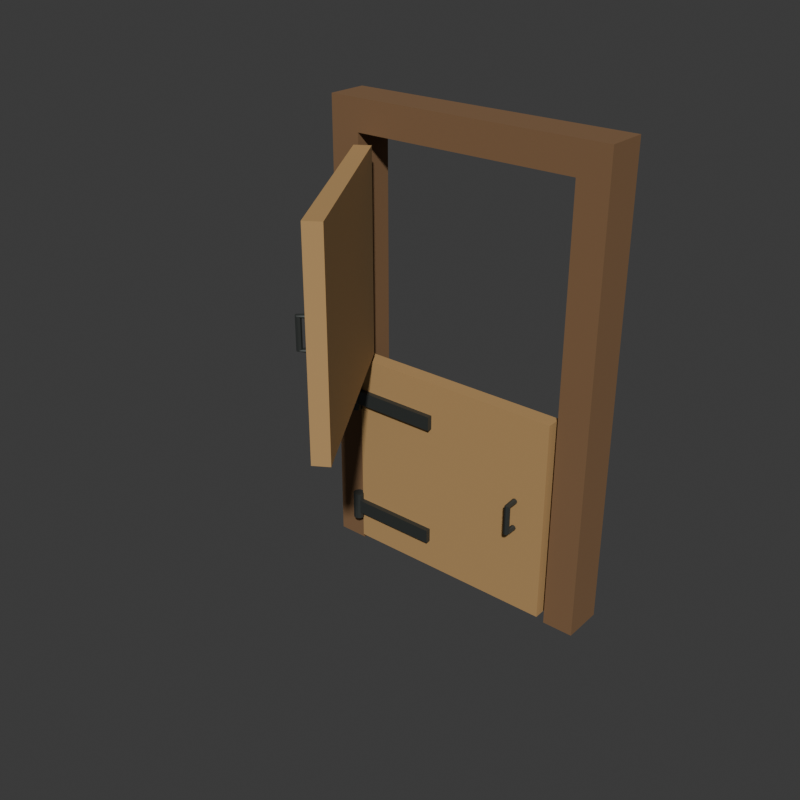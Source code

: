 # Source: source.blend  (saved by Blender 4.3.34; exported with 4.5.12 LTS)
import bpy
from mathutils import Matrix  # noqa: F401  (used for matrix-valued properties, if any)

bpy.ops.wm.read_factory_settings(use_empty=True)
scene = bpy.context.scene
scene.name = 'Scene'

# ---- collections
col_collection = bpy.data.collections.new('Collection'); scene.collection.children.link(col_collection)

# ---- materials (node trees are filled in below, after node groups)
mat_darktimberframe = bpy.data.materials.new('DarkTimberFrame')
mat_darktimberframe.diffuse_color = (0.22, 0.12, 0.055, 1.0)
mat_ochretimberleaves = bpy.data.materials.new('OchreTimberLeaves')
mat_ochretimberleaves.diffuse_color = (0.48, 0.29, 0.115, 1.0)
mat_fixedironhardware = bpy.data.materials.new('FixedIronHardware')
mat_fixedironhardware.diffuse_color = (0.075, 0.083, 0.078, 1.0)

# ---- material node trees
mat_darktimberframe.use_nodes = True; mat_darktimberframe.node_tree.nodes.clear()
_N = mat_darktimberframe.node_tree.nodes; _L = mat_darktimberframe.node_tree.links
n0 = _N.new('ShaderNodeBsdfPrincipled'); n0.name = 'Principled BSDF'; n0.location = (10, 300)
n0.inputs[0].default_value = (0.22, 0.12, 0.055, 1.0)
n0.inputs[2].default_value = 0.87
n1 = _N.new('ShaderNodeOutputMaterial'); n1.name = 'Material Output'; n1.location = (300, 300)
_L.new(n0.outputs[0], n1.inputs[0])
n1.is_active_output = True
mat_ochretimberleaves.use_nodes = True; mat_ochretimberleaves.node_tree.nodes.clear()
_N = mat_ochretimberleaves.node_tree.nodes; _L = mat_ochretimberleaves.node_tree.links
n0 = _N.new('ShaderNodeBsdfPrincipled'); n0.name = 'Principled BSDF'; n0.location = (10, 300)
n0.inputs[0].default_value = (0.48, 0.29, 0.115, 1.0)
n0.inputs[2].default_value = 0.86
n1 = _N.new('ShaderNodeOutputMaterial'); n1.name = 'Material Output'; n1.location = (300, 300)
_L.new(n0.outputs[0], n1.inputs[0])
n1.is_active_output = True
mat_fixedironhardware.use_nodes = True; mat_fixedironhardware.node_tree.nodes.clear()
_N = mat_fixedironhardware.node_tree.nodes; _L = mat_fixedironhardware.node_tree.links
n0 = _N.new('ShaderNodeBsdfPrincipled'); n0.name = 'Principled BSDF'; n0.location = (10, 300)
n0.inputs[0].default_value = (0.075, 0.083, 0.078, 1.0)
n0.inputs[1].default_value = 0.65
n0.inputs[2].default_value = 0.55
n1 = _N.new('ShaderNodeOutputMaterial'); n1.name = 'Material Output'; n1.location = (300, 300)
_L.new(n0.outputs[0], n1.inputs[0])
n1.is_active_output = True

# ---- world
world_world = bpy.data.worlds.new('World'); scene.world = world_world
world_world.use_nodes = True; world_world.node_tree.nodes.clear()
_N = world_world.node_tree.nodes; _L = world_world.node_tree.links
n0 = _N.new('ShaderNodeOutputWorld'); n0.name = 'World Output'; n0.location = (300, 300)
n1 = _N.new('ShaderNodeBackground'); n1.name = 'Background'; n1.location = (10, 300)
n1.inputs[0].default_value = (0.05088, 0.05088, 0.05088, 1.0)
_L.new(n1.outputs[0], n0.inputs[0])
n0.is_active_output = True
world_world.color = (0.05088, 0.05088, 0.05088)
world_world.sun_shadow_jitter_overblur = 0.0

# ---- meshes
me_wholeopenbottomdoorframemesh = bpy.data.meshes.new('WholeOpenBottomDoorFrameMesh')
me_wholeopenbottomdoorframemesh.from_pydata([(-0.7, 0.3753, 0.0), (-0.55, 0.3753, 0.0), (-0.55, 0.3753, 2.1), (0.55, 0.3753, 2.1), (0.55, 0.3753, 0.0), (0.7, 0.3753, 0.0), (0.7, 0.3753, 2.25), (-0.7, 0.3753, 2.25), (-0.7, 0.5753, 0.0), (-0.55, 0.5753, 0.0), (-0.55, 0.5753, 2.1), (0.55, 0.5753, 2.1), (0.55, 0.5753, 0.0), (0.7, 0.5753, 0.0), (0.7, 0.5753, 2.25), (-0.7, 0.5753, 2.25)], [], [(7, 0, 1), (9, 8, 15), (7, 1, 2), (10, 9, 15), (7, 2, 3), (11, 10, 15), (3, 4, 5), (13, 12, 11), (3, 5, 6), (14, 13, 11), (3, 6, 7), (15, 14, 11), (0, 9, 1), (0, 8, 9), (1, 10, 2), (1, 9, 10), (2, 11, 3), (2, 10, 11), (3, 12, 4), (3, 11, 12), (4, 13, 5), (4, 12, 13), (5, 14, 6), (5, 13, 14), (6, 15, 7), (6, 14, 15), (7, 8, 0), (7, 15, 8)])
me_wholeopenbottomdoorframemesh.materials.append(mat_darktimberframe)
me_wholeopenbottomdoorframemesh.materials.append(mat_ochretimberleaves)
me_wholeopenbottomdoorframemesh.materials.append(mat_fixedironhardware)
me_wholeopenbottomdoorframemesh.update()
me_lowerwholedoorleafmesh = bpy.data.meshes.new('LowerWholeDoorLeafMesh')
me_lowerwholedoorleafmesh.from_pydata([(-0.53, 0.3453, 0.04), (0.53, 0.3453, 0.04), (-0.53, 0.4253, 0.04), (0.53, 0.4253, 0.04), (-0.53, 0.3453, 1.04), (0.53, 0.3453, 1.04), (-0.53, 0.4253, 1.04), (0.53, 0.4253, 1.04)], [], [(0, 2, 3), (0, 3, 1), (4, 5, 7), (4, 7, 6), (0, 1, 5), (0, 5, 4), (2, 6, 7), (2, 7, 3), (0, 4, 6), (0, 6, 2), (1, 3, 7), (1, 7, 5)])
me_lowerwholedoorleafmesh.polygons.foreach_set('material_index', [1, 1, 1, 1, 1, 1, 1, 1, 1, 1, 1, 1])
me_lowerwholedoorleafmesh.materials.append(mat_darktimberframe)
me_lowerwholedoorleafmesh.materials.append(mat_ochretimberleaves)
me_lowerwholedoorleafmesh.materials.append(mat_fixedironhardware)
me_lowerwholedoorleafmesh.update()
me_lowerfixedhingestation0mesh = bpy.data.meshes.new('LowerFixedHingeStation0Mesh')
me_lowerfixedhingestation0mesh.from_pydata([(-0.55, 0.3623, 0.15), (-0.5635, 0.3587, 0.15), (-0.5734, 0.3488, 0.15), (-0.577, 0.3353, 0.15), (-0.5734, 0.3218, 0.15), (-0.5635, 0.3119, 0.15), (-0.55, 0.3083, 0.15), (-0.5365, 0.3119, 0.15), (-0.5266, 0.3218, 0.15), (-0.523, 0.3353, 0.15), (-0.5266, 0.3488, 0.15), (-0.5365, 0.3587, 0.15), (-0.55, 0.3623, 0.29), (-0.5635, 0.3587, 0.29), (-0.5734, 0.3488, 0.29), (-0.577, 0.3353, 0.29), (-0.5734, 0.3218, 0.29), (-0.5635, 0.3119, 0.29), (-0.55, 0.3083, 0.29), (-0.5365, 0.3119, 0.29), (-0.5266, 0.3218, 0.29), (-0.523, 0.3353, 0.29), (-0.5266, 0.3488, 0.29), (-0.5365, 0.3587, 0.29), (-0.55, 0.3353, 0.15), (-0.55, 0.3353, 0.29)], [], [(0, 1, 13), (0, 13, 12), (1, 2, 14), (1, 14, 13), (2, 3, 15), (2, 15, 14), (3, 4, 16), (3, 16, 15), (4, 5, 17), (4, 17, 16), (5, 6, 18), (5, 18, 17), (6, 7, 19), (6, 19, 18), (7, 8, 20), (7, 20, 19), (8, 9, 21), (8, 21, 20), (9, 10, 22), (9, 22, 21), (10, 11, 23), (10, 23, 22), (11, 0, 12), (11, 12, 23), (24, 1, 0), (24, 2, 1), (24, 3, 2), (24, 4, 3), (24, 5, 4), (24, 6, 5), (24, 7, 6), (24, 8, 7), (24, 9, 8), (24, 10, 9), (24, 11, 10), (24, 0, 11), (25, 12, 13), (25, 13, 14), (25, 14, 15), (25, 15, 16), (25, 16, 17), (25, 17, 18), (25, 18, 19), (25, 19, 20), (25, 20, 21), (25, 21, 22), (25, 22, 23), (25, 23, 12)])
me_lowerfixedhingestation0mesh.polygons.foreach_set('material_index', [2, 2, 2, 2, 2, 2, 2, 2, 2, 2, 2, 2, 2, 2, 2, 2, 2, 2, 2, 2, 2, 2, 2, 2, 2, 2, 2, 2, 2, 2, 2, 2, 2, 2, 2, 2, 2, 2, 2, 2, 2, 2, 2, 2, 2, 2, 2, 2])
me_lowerfixedhingestation0mesh.materials.append(mat_darktimberframe)
me_lowerfixedhingestation0mesh.materials.append(mat_ochretimberleaves)
me_lowerfixedhingestation0mesh.materials.append(mat_fixedironhardware)
me_lowerfixedhingestation0mesh.update()
me_lowerfullhingestrap0mesh = bpy.data.meshes.new('LowerFullHingeStrap0Mesh')
me_lowerfullhingestrap0mesh.from_pydata([(-0.56, 0.3203, 0.185), (-0.1, 0.3203, 0.185), (-0.56, 0.3483, 0.185), (-0.1, 0.3483, 0.185), (-0.56, 0.3203, 0.255), (-0.1, 0.3203, 0.255), (-0.56, 0.3483, 0.255), (-0.1, 0.3483, 0.255)], [], [(0, 2, 3), (0, 3, 1), (4, 5, 7), (4, 7, 6), (0, 1, 5), (0, 5, 4), (2, 6, 7), (2, 7, 3), (0, 4, 6), (0, 6, 2), (1, 3, 7), (1, 7, 5)])
me_lowerfullhingestrap0mesh.polygons.foreach_set('material_index', [2, 2, 2, 2, 2, 2, 2, 2, 2, 2, 2, 2])
me_lowerfullhingestrap0mesh.materials.append(mat_darktimberframe)
me_lowerfullhingestrap0mesh.materials.append(mat_ochretimberleaves)
me_lowerfullhingestrap0mesh.materials.append(mat_fixedironhardware)
me_lowerfullhingestrap0mesh.update()
me_lowerfixedhingestation1mesh = bpy.data.meshes.new('LowerFixedHingeStation1Mesh')
me_lowerfixedhingestation1mesh.from_pydata([(-0.55, 0.3623, 0.77), (-0.5635, 0.3587, 0.77), (-0.5734, 0.3488, 0.77), (-0.577, 0.3353, 0.77), (-0.5734, 0.3218, 0.77), (-0.5635, 0.3119, 0.77), (-0.55, 0.3083, 0.77), (-0.5365, 0.3119, 0.77), (-0.5266, 0.3218, 0.77), (-0.523, 0.3353, 0.77), (-0.5266, 0.3488, 0.77), (-0.5365, 0.3587, 0.77), (-0.55, 0.3623, 0.91), (-0.5635, 0.3587, 0.91), (-0.5734, 0.3488, 0.91), (-0.577, 0.3353, 0.91), (-0.5734, 0.3218, 0.91), (-0.5635, 0.3119, 0.91), (-0.55, 0.3083, 0.91), (-0.5365, 0.3119, 0.91), (-0.5266, 0.3218, 0.91), (-0.523, 0.3353, 0.91), (-0.5266, 0.3488, 0.91), (-0.5365, 0.3587, 0.91), (-0.55, 0.3353, 0.77), (-0.55, 0.3353, 0.91)], [], [(0, 1, 13), (0, 13, 12), (1, 2, 14), (1, 14, 13), (2, 3, 15), (2, 15, 14), (3, 4, 16), (3, 16, 15), (4, 5, 17), (4, 17, 16), (5, 6, 18), (5, 18, 17), (6, 7, 19), (6, 19, 18), (7, 8, 20), (7, 20, 19), (8, 9, 21), (8, 21, 20), (9, 10, 22), (9, 22, 21), (10, 11, 23), (10, 23, 22), (11, 0, 12), (11, 12, 23), (24, 1, 0), (24, 2, 1), (24, 3, 2), (24, 4, 3), (24, 5, 4), (24, 6, 5), (24, 7, 6), (24, 8, 7), (24, 9, 8), (24, 10, 9), (24, 11, 10), (24, 0, 11), (25, 12, 13), (25, 13, 14), (25, 14, 15), (25, 15, 16), (25, 16, 17), (25, 17, 18), (25, 18, 19), (25, 19, 20), (25, 20, 21), (25, 21, 22), (25, 22, 23), (25, 23, 12)])
me_lowerfixedhingestation1mesh.polygons.foreach_set('material_index', [2, 2, 2, 2, 2, 2, 2, 2, 2, 2, 2, 2, 2, 2, 2, 2, 2, 2, 2, 2, 2, 2, 2, 2, 2, 2, 2, 2, 2, 2, 2, 2, 2, 2, 2, 2, 2, 2, 2, 2, 2, 2, 2, 2, 2, 2, 2, 2])
me_lowerfixedhingestation1mesh.materials.append(mat_darktimberframe)
me_lowerfixedhingestation1mesh.materials.append(mat_ochretimberleaves)
me_lowerfixedhingestation1mesh.materials.append(mat_fixedironhardware)
me_lowerfixedhingestation1mesh.update()
me_lowerfullhingestrap1mesh = bpy.data.meshes.new('LowerFullHingeStrap1Mesh')
me_lowerfullhingestrap1mesh.from_pydata([(-0.56, 0.3203, 0.805), (-0.1, 0.3203, 0.805), (-0.56, 0.3483, 0.805), (-0.1, 0.3483, 0.805), (-0.56, 0.3203, 0.875), (-0.1, 0.3203, 0.875), (-0.56, 0.3483, 0.875), (-0.1, 0.3483, 0.875)], [], [(0, 2, 3), (0, 3, 1), (4, 5, 7), (4, 7, 6), (0, 1, 5), (0, 5, 4), (2, 6, 7), (2, 7, 3), (0, 4, 6), (0, 6, 2), (1, 3, 7), (1, 7, 5)])
me_lowerfullhingestrap1mesh.polygons.foreach_set('material_index', [2, 2, 2, 2, 2, 2, 2, 2, 2, 2, 2, 2])
me_lowerfullhingestrap1mesh.materials.append(mat_darktimberframe)
me_lowerfullhingestrap1mesh.materials.append(mat_ochretimberleaves)
me_lowerfullhingestrap1mesh.materials.append(mat_fixedironhardware)
me_lowerfullhingestrap1mesh.update()
me_lowerfixedpullmesh = bpy.data.meshes.new('LowerFixedPullMesh')
me_lowerfixedpullmesh.from_pydata([(0.38, 0.3403, 0.484), (0.3701, 0.3403, 0.4799), (0.366, 0.3403, 0.47), (0.3701, 0.3403, 0.4601), (0.38, 0.3403, 0.456), (0.3899, 0.3403, 0.4601), (0.394, 0.3403, 0.47), (0.3899, 0.3403, 0.4799), (0.38, 0.2983, 0.4751), (0.3701, 0.2945, 0.4736), (0.366, 0.2853, 0.47), (0.3701, 0.2761, 0.4664), (0.38, 0.2723, 0.4649), (0.3899, 0.2761, 0.4664), (0.394, 0.2853, 0.47), (0.3899, 0.2945, 0.4736), (0.38, 0.2983, 0.6049), (0.3701, 0.2945, 0.6064), (0.366, 0.2853, 0.61), (0.3701, 0.2761, 0.6136), (0.38, 0.2723, 0.6151), (0.3899, 0.2761, 0.6136), (0.394, 0.2853, 0.61), (0.3899, 0.2945, 0.6064), (0.38, 0.3403, 0.596), (0.3701, 0.3403, 0.6001), (0.366, 0.3403, 0.61), (0.3701, 0.3403, 0.6199), (0.38, 0.3403, 0.624), (0.3899, 0.3403, 0.6199), (0.394, 0.3403, 0.61), (0.3899, 0.3403, 0.6001), (0.38, 0.3403, 0.47), (0.38, 0.3403, 0.61)], [], [(0, 1, 9), (0, 9, 8), (1, 2, 10), (1, 10, 9), (2, 3, 11), (2, 11, 10), (3, 4, 12), (3, 12, 11), (4, 5, 13), (4, 13, 12), (5, 6, 14), (5, 14, 13), (6, 7, 15), (6, 15, 14), (7, 0, 8), (7, 8, 15), (8, 9, 17), (8, 17, 16), (9, 10, 18), (9, 18, 17), (10, 11, 19), (10, 19, 18), (11, 12, 20), (11, 20, 19), (12, 13, 21), (12, 21, 20), (13, 14, 22), (13, 22, 21), (14, 15, 23), (14, 23, 22), (15, 8, 16), (15, 16, 23), (16, 17, 25), (16, 25, 24), (17, 18, 26), (17, 26, 25), (18, 19, 27), (18, 27, 26), (19, 20, 28), (19, 28, 27), (20, 21, 29), (20, 29, 28), (21, 22, 30), (21, 30, 29), (22, 23, 31), (22, 31, 30), (23, 16, 24), (23, 24, 31), (32, 1, 0), (32, 2, 1), (32, 3, 2), (32, 4, 3), (32, 5, 4), (32, 6, 5), (32, 7, 6), (32, 0, 7), (33, 24, 25), (33, 25, 26), (33, 26, 27), (33, 27, 28), (33, 28, 29), (33, 29, 30), (33, 30, 31), (33, 31, 24)])
me_lowerfixedpullmesh.polygons.foreach_set('material_index', [2, 2, 2, 2, 2, 2, 2, 2, 2, 2, 2, 2, 2, 2, 2, 2, 2, 2, 2, 2, 2, 2, 2, 2, 2, 2, 2, 2, 2, 2, 2, 2, 2, 2, 2, 2, 2, 2, 2, 2, 2, 2, 2, 2, 2, 2, 2, 2, 2, 2, 2, 2, 2, 2, 2, 2, 2, 2, 2, 2, 2, 2, 2, 2])
me_lowerfixedpullmesh.materials.append(mat_darktimberframe)
me_lowerfixedpullmesh.materials.append(mat_ochretimberleaves)
me_lowerfixedpullmesh.materials.append(mat_fixedironhardware)
me_lowerfixedpullmesh.update()
me_upperwholedoorleafmesh = bpy.data.meshes.new('UpperWholeDoorLeafMesh')
me_upperwholedoorleafmesh.from_pydata([(-0.5309, 0.3236, 1.075), (0.03079, -0.5753, 1.075), (-0.4631, 0.366, 1.075), (0.09864, -0.5329, 1.075), (-0.5309, 0.3236, 2.06), (0.03079, -0.5753, 2.06), (-0.4631, 0.366, 2.06), (0.09864, -0.5329, 2.06)], [], [(0, 2, 3), (0, 3, 1), (4, 5, 7), (4, 7, 6), (0, 1, 5), (0, 5, 4), (2, 6, 7), (2, 7, 3), (0, 4, 6), (0, 6, 2), (1, 3, 7), (1, 7, 5)])
me_upperwholedoorleafmesh.polygons.foreach_set('material_index', [1, 1, 1, 1, 1, 1, 1, 1, 1, 1, 1, 1])
me_upperwholedoorleafmesh.materials.append(mat_darktimberframe)
me_upperwholedoorleafmesh.materials.append(mat_ochretimberleaves)
me_upperwholedoorleafmesh.materials.append(mat_fixedironhardware)
me_upperwholedoorleafmesh.update()
me_upperfixedhingestation0mesh = bpy.data.meshes.new('UpperFixedHingeStation0Mesh')
me_upperfixedhingestation0mesh.from_pydata([(-0.55, 0.3623, 1.23), (-0.5635, 0.3587, 1.23), (-0.5734, 0.3488, 1.23), (-0.577, 0.3353, 1.23), (-0.5734, 0.3218, 1.23), (-0.5635, 0.3119, 1.23), (-0.55, 0.3083, 1.23), (-0.5365, 0.3119, 1.23), (-0.5266, 0.3218, 1.23), (-0.523, 0.3353, 1.23), (-0.5266, 0.3488, 1.23), (-0.5365, 0.3587, 1.23), (-0.55, 0.3623, 1.37), (-0.5635, 0.3587, 1.37), (-0.5734, 0.3488, 1.37), (-0.577, 0.3353, 1.37), (-0.5734, 0.3218, 1.37), (-0.5635, 0.3119, 1.37), (-0.55, 0.3083, 1.37), (-0.5365, 0.3119, 1.37), (-0.5266, 0.3218, 1.37), (-0.523, 0.3353, 1.37), (-0.5266, 0.3488, 1.37), (-0.5365, 0.3587, 1.37), (-0.55, 0.3353, 1.23), (-0.55, 0.3353, 1.37)], [], [(0, 1, 13), (0, 13, 12), (1, 2, 14), (1, 14, 13), (2, 3, 15), (2, 15, 14), (3, 4, 16), (3, 16, 15), (4, 5, 17), (4, 17, 16), (5, 6, 18), (5, 18, 17), (6, 7, 19), (6, 19, 18), (7, 8, 20), (7, 20, 19), (8, 9, 21), (8, 21, 20), (9, 10, 22), (9, 22, 21), (10, 11, 23), (10, 23, 22), (11, 0, 12), (11, 12, 23), (24, 1, 0), (24, 2, 1), (24, 3, 2), (24, 4, 3), (24, 5, 4), (24, 6, 5), (24, 7, 6), (24, 8, 7), (24, 9, 8), (24, 10, 9), (24, 11, 10), (24, 0, 11), (25, 12, 13), (25, 13, 14), (25, 14, 15), (25, 15, 16), (25, 16, 17), (25, 17, 18), (25, 18, 19), (25, 19, 20), (25, 20, 21), (25, 21, 22), (25, 22, 23), (25, 23, 12)])
me_upperfixedhingestation0mesh.polygons.foreach_set('material_index', [2, 2, 2, 2, 2, 2, 2, 2, 2, 2, 2, 2, 2, 2, 2, 2, 2, 2, 2, 2, 2, 2, 2, 2, 2, 2, 2, 2, 2, 2, 2, 2, 2, 2, 2, 2, 2, 2, 2, 2, 2, 2, 2, 2, 2, 2, 2, 2])
me_upperfixedhingestation0mesh.materials.append(mat_darktimberframe)
me_upperfixedhingestation0mesh.materials.append(mat_ochretimberleaves)
me_upperfixedhingestation0mesh.materials.append(mat_fixedironhardware)
me_upperfixedhingestation0mesh.update()
me_upperfullhingestrap0mesh = bpy.data.meshes.new('UpperFullHingeStrap0Mesh')
me_upperfullhingestrap0mesh.from_pydata([(-0.568, 0.3358, 1.265), (-0.3243, -0.05427, 1.265), (-0.5443, 0.3507, 1.265), (-0.3005, -0.03944, 1.265), (-0.568, 0.3358, 1.335), (-0.3243, -0.05427, 1.335), (-0.5443, 0.3507, 1.335), (-0.3005, -0.03944, 1.335)], [], [(0, 2, 3), (0, 3, 1), (4, 5, 7), (4, 7, 6), (0, 1, 5), (0, 5, 4), (2, 6, 7), (2, 7, 3), (0, 4, 6), (0, 6, 2), (1, 3, 7), (1, 7, 5)])
me_upperfullhingestrap0mesh.polygons.foreach_set('material_index', [2, 2, 2, 2, 2, 2, 2, 2, 2, 2, 2, 2])
me_upperfullhingestrap0mesh.materials.append(mat_darktimberframe)
me_upperfullhingestrap0mesh.materials.append(mat_ochretimberleaves)
me_upperfullhingestrap0mesh.materials.append(mat_fixedironhardware)
me_upperfullhingestrap0mesh.update()
me_upperfixedhingestation1mesh = bpy.data.meshes.new('UpperFixedHingeStation1Mesh')
me_upperfixedhingestation1mesh.from_pydata([(-0.55, 0.3623, 1.79), (-0.5635, 0.3587, 1.79), (-0.5734, 0.3488, 1.79), (-0.577, 0.3353, 1.79), (-0.5734, 0.3218, 1.79), (-0.5635, 0.3119, 1.79), (-0.55, 0.3083, 1.79), (-0.5365, 0.3119, 1.79), (-0.5266, 0.3218, 1.79), (-0.523, 0.3353, 1.79), (-0.5266, 0.3488, 1.79), (-0.5365, 0.3587, 1.79), (-0.55, 0.3623, 1.93), (-0.5635, 0.3587, 1.93), (-0.5734, 0.3488, 1.93), (-0.577, 0.3353, 1.93), (-0.5734, 0.3218, 1.93), (-0.5635, 0.3119, 1.93), (-0.55, 0.3083, 1.93), (-0.5365, 0.3119, 1.93), (-0.5266, 0.3218, 1.93), (-0.523, 0.3353, 1.93), (-0.5266, 0.3488, 1.93), (-0.5365, 0.3587, 1.93), (-0.55, 0.3353, 1.79), (-0.55, 0.3353, 1.93)], [], [(0, 1, 13), (0, 13, 12), (1, 2, 14), (1, 14, 13), (2, 3, 15), (2, 15, 14), (3, 4, 16), (3, 16, 15), (4, 5, 17), (4, 17, 16), (5, 6, 18), (5, 18, 17), (6, 7, 19), (6, 19, 18), (7, 8, 20), (7, 20, 19), (8, 9, 21), (8, 21, 20), (9, 10, 22), (9, 22, 21), (10, 11, 23), (10, 23, 22), (11, 0, 12), (11, 12, 23), (24, 1, 0), (24, 2, 1), (24, 3, 2), (24, 4, 3), (24, 5, 4), (24, 6, 5), (24, 7, 6), (24, 8, 7), (24, 9, 8), (24, 10, 9), (24, 11, 10), (24, 0, 11), (25, 12, 13), (25, 13, 14), (25, 14, 15), (25, 15, 16), (25, 16, 17), (25, 17, 18), (25, 18, 19), (25, 19, 20), (25, 20, 21), (25, 21, 22), (25, 22, 23), (25, 23, 12)])
me_upperfixedhingestation1mesh.polygons.foreach_set('material_index', [2, 2, 2, 2, 2, 2, 2, 2, 2, 2, 2, 2, 2, 2, 2, 2, 2, 2, 2, 2, 2, 2, 2, 2, 2, 2, 2, 2, 2, 2, 2, 2, 2, 2, 2, 2, 2, 2, 2, 2, 2, 2, 2, 2, 2, 2, 2, 2])
me_upperfixedhingestation1mesh.materials.append(mat_darktimberframe)
me_upperfixedhingestation1mesh.materials.append(mat_ochretimberleaves)
me_upperfixedhingestation1mesh.materials.append(mat_fixedironhardware)
me_upperfixedhingestation1mesh.update()
me_upperfullhingestrap1mesh = bpy.data.meshes.new('UpperFullHingeStrap1Mesh')
me_upperfullhingestrap1mesh.from_pydata([(-0.568, 0.3358, 1.825), (-0.3243, -0.05427, 1.825), (-0.5443, 0.3507, 1.825), (-0.3005, -0.03944, 1.825), (-0.568, 0.3358, 1.895), (-0.3243, -0.05427, 1.895), (-0.5443, 0.3507, 1.895), (-0.3005, -0.03944, 1.895)], [], [(0, 2, 3), (0, 3, 1), (4, 5, 7), (4, 7, 6), (0, 1, 5), (0, 5, 4), (2, 6, 7), (2, 7, 3), (0, 4, 6), (0, 6, 2), (1, 3, 7), (1, 7, 5)])
me_upperfullhingestrap1mesh.polygons.foreach_set('material_index', [2, 2, 2, 2, 2, 2, 2, 2, 2, 2, 2, 2])
me_upperfullhingestrap1mesh.materials.append(mat_darktimberframe)
me_upperfullhingestrap1mesh.materials.append(mat_ochretimberleaves)
me_upperfullhingestrap1mesh.materials.append(mat_fixedironhardware)
me_upperfullhingestrap1mesh.update()
me_upperfixedpullmesh = bpy.data.meshes.new('UpperFixedPullMesh')
me_upperfixedpullmesh.from_pydata([(-0.05293, -0.4507, 1.512), (-0.05818, -0.4423, 1.507), (-0.06035, -0.4389, 1.497), (-0.05818, -0.4423, 1.488), (-0.05293, -0.4507, 1.484), (-0.04769, -0.4591, 1.488), (-0.04552, -0.4626, 1.497), (-0.04769, -0.4591, 1.507), (-0.08853, -0.473, 1.503), (-0.09701, -0.4666, 1.501), (-0.107, -0.468, 1.497), (-0.1126, -0.4764, 1.494), (-0.1106, -0.4868, 1.492), (-0.1021, -0.4932, 1.494), (-0.09216, -0.4918, 1.497), (-0.08652, -0.4834, 1.501), (-0.08853, -0.473, 1.632), (-0.09701, -0.4666, 1.634), (-0.107, -0.468, 1.638), (-0.1126, -0.4764, 1.641), (-0.1106, -0.4868, 1.643), (-0.1021, -0.4932, 1.641), (-0.09216, -0.4918, 1.638), (-0.08652, -0.4834, 1.634), (-0.05293, -0.4507, 1.623), (-0.05818, -0.4423, 1.628), (-0.06035, -0.4389, 1.638), (-0.05818, -0.4423, 1.647), (-0.05293, -0.4507, 1.651), (-0.04769, -0.4591, 1.647), (-0.04552, -0.4626, 1.638), (-0.04769, -0.4591, 1.628), (-0.05293, -0.4507, 1.497), (-0.05293, -0.4507, 1.638)], [], [(0, 1, 9), (0, 9, 8), (1, 2, 10), (1, 10, 9), (2, 3, 11), (2, 11, 10), (3, 4, 12), (3, 12, 11), (4, 5, 13), (4, 13, 12), (5, 6, 14), (5, 14, 13), (6, 7, 15), (6, 15, 14), (7, 0, 8), (7, 8, 15), (8, 9, 17), (8, 17, 16), (9, 10, 18), (9, 18, 17), (10, 11, 19), (10, 19, 18), (11, 12, 20), (11, 20, 19), (12, 13, 21), (12, 21, 20), (13, 14, 22), (13, 22, 21), (14, 15, 23), (14, 23, 22), (15, 8, 16), (15, 16, 23), (16, 17, 25), (16, 25, 24), (17, 18, 26), (17, 26, 25), (18, 19, 27), (18, 27, 26), (19, 20, 28), (19, 28, 27), (20, 21, 29), (20, 29, 28), (21, 22, 30), (21, 30, 29), (22, 23, 31), (22, 31, 30), (23, 16, 24), (23, 24, 31), (32, 1, 0), (32, 2, 1), (32, 3, 2), (32, 4, 3), (32, 5, 4), (32, 6, 5), (32, 7, 6), (32, 0, 7), (33, 24, 25), (33, 25, 26), (33, 26, 27), (33, 27, 28), (33, 28, 29), (33, 29, 30), (33, 30, 31), (33, 31, 24)])
me_upperfixedpullmesh.polygons.foreach_set('material_index', [2, 2, 2, 2, 2, 2, 2, 2, 2, 2, 2, 2, 2, 2, 2, 2, 2, 2, 2, 2, 2, 2, 2, 2, 2, 2, 2, 2, 2, 2, 2, 2, 2, 2, 2, 2, 2, 2, 2, 2, 2, 2, 2, 2, 2, 2, 2, 2, 2, 2, 2, 2, 2, 2, 2, 2, 2, 2, 2, 2, 2, 2, 2, 2])
me_upperfixedpullmesh.materials.append(mat_darktimberframe)
me_upperfixedpullmesh.materials.append(mat_ochretimberleaves)
me_upperfixedpullmesh.materials.append(mat_fixedironhardware)
me_upperfixedpullmesh.update()

# ---- objects
ob_wholeopenbottomdoorframe = bpy.data.objects.new('WholeOpenBottomDoorFrame', me_wholeopenbottomdoorframemesh)
ob_lowerwholedoorleaf = bpy.data.objects.new('LowerWholeDoorLeaf', me_lowerwholedoorleafmesh)
ob_lowerfixedhingestation0 = bpy.data.objects.new('LowerFixedHingeStation0', me_lowerfixedhingestation0mesh)
ob_lowerfullhingestrap0 = bpy.data.objects.new('LowerFullHingeStrap0', me_lowerfullhingestrap0mesh)
ob_lowerfixedhingestation1 = bpy.data.objects.new('LowerFixedHingeStation1', me_lowerfixedhingestation1mesh)
ob_lowerfullhingestrap1 = bpy.data.objects.new('LowerFullHingeStrap1', me_lowerfullhingestrap1mesh)
ob_lowerfixedpull = bpy.data.objects.new('LowerFixedPull', me_lowerfixedpullmesh)
ob_upperwholedoorleaf = bpy.data.objects.new('UpperWholeDoorLeaf', me_upperwholedoorleafmesh)
ob_upperfixedhingestation0 = bpy.data.objects.new('UpperFixedHingeStation0', me_upperfixedhingestation0mesh)
ob_upperfullhingestrap0 = bpy.data.objects.new('UpperFullHingeStrap0', me_upperfullhingestrap0mesh)
ob_upperfixedhingestation1 = bpy.data.objects.new('UpperFixedHingeStation1', me_upperfixedhingestation1mesh)
ob_upperfullhingestrap1 = bpy.data.objects.new('UpperFullHingeStrap1', me_upperfullhingestrap1mesh)
ob_upperfixedpull = bpy.data.objects.new('UpperFixedPull', me_upperfixedpullmesh)

# ---- transforms, parenting, visibility, modifiers, constraints
ob_wholeopenbottomdoorframe.location = (0.0, 0.0, 0.0)
ob_lowerwholedoorleaf.location = (0.0, 0.0, 0.0)
ob_lowerfixedhingestation0.location = (0.0, 0.0, 0.0)
ob_lowerfullhingestrap0.location = (0.0, 0.0, 0.0)
ob_lowerfixedhingestation1.location = (0.0, 0.0, 0.0)
ob_lowerfullhingestrap1.location = (0.0, 0.0, 0.0)
ob_lowerfixedpull.location = (0.0, 0.0, 0.0)
ob_upperwholedoorleaf.location = (0.0, 0.0, 0.0)
ob_upperfixedhingestation0.location = (0.0, 0.0, 0.0)
ob_upperfullhingestrap0.location = (0.0, 0.0, 0.0)
ob_upperfixedhingestation1.location = (0.0, 0.0, 0.0)
ob_upperfullhingestrap1.location = (0.0, 0.0, 0.0)
ob_upperfixedpull.location = (0.0, 0.0, 0.0)

# ---- collection membership
scene.collection.objects.link(ob_wholeopenbottomdoorframe)
scene.collection.objects.link(ob_lowerwholedoorleaf)
scene.collection.objects.link(ob_lowerfixedhingestation0)
scene.collection.objects.link(ob_lowerfullhingestrap0)
scene.collection.objects.link(ob_lowerfixedhingestation1)
scene.collection.objects.link(ob_lowerfullhingestrap1)
scene.collection.objects.link(ob_lowerfixedpull)
scene.collection.objects.link(ob_upperwholedoorleaf)
scene.collection.objects.link(ob_upperfixedhingestation0)
scene.collection.objects.link(ob_upperfullhingestrap0)
scene.collection.objects.link(ob_upperfixedhingestation1)
scene.collection.objects.link(ob_upperfullhingestrap1)
scene.collection.objects.link(ob_upperfixedpull)

# ---- scene / render settings (as saved in the file)
scene.frame_start = 1; scene.frame_end = 250; scene.frame_set(1)
scene.render.engine = 'CYCLES'
scene.render.resolution_x = 640
scene.render.resolution_y = 640
scene.render.use_compositing = False
scene.cycles.use_denoising = False
scene.cycles.samples = 128
scene.cycles.use_adaptive_sampling = False
bpy.context.view_layer.update()

# ---- added for rendering (the .blend has no active camera and no usable light): camera, sun
cam_auto = bpy.data.cameras.new('AutoCamera')
cam_auto.lens = 50.0
cam_auto.sensor_width = 36.0
cam_auto.clip_end = 1000.0
ob_auto_camera = bpy.data.objects.new('AutoCamera', cam_auto)
scene.collection.objects.link(ob_auto_camera)
ob_auto_camera.location = (2.67298, -3.20758, 3.26338)
ob_auto_camera.rotation_euler = (1.09748, -7.21219e-08, 0.694738)
scene.camera = ob_auto_camera
light_auto_sun = bpy.data.lights.new('AutoSun', 'SUN')
light_auto_sun.energy = 3.0
light_auto_sun.angle = 0.0523599
ob_auto_sun = bpy.data.objects.new('AutoSun', light_auto_sun)
scene.collection.objects.link(ob_auto_sun)
ob_auto_sun.rotation_euler = (0.872665, 0.174533, 0.523599)
bpy.context.view_layer.update()
